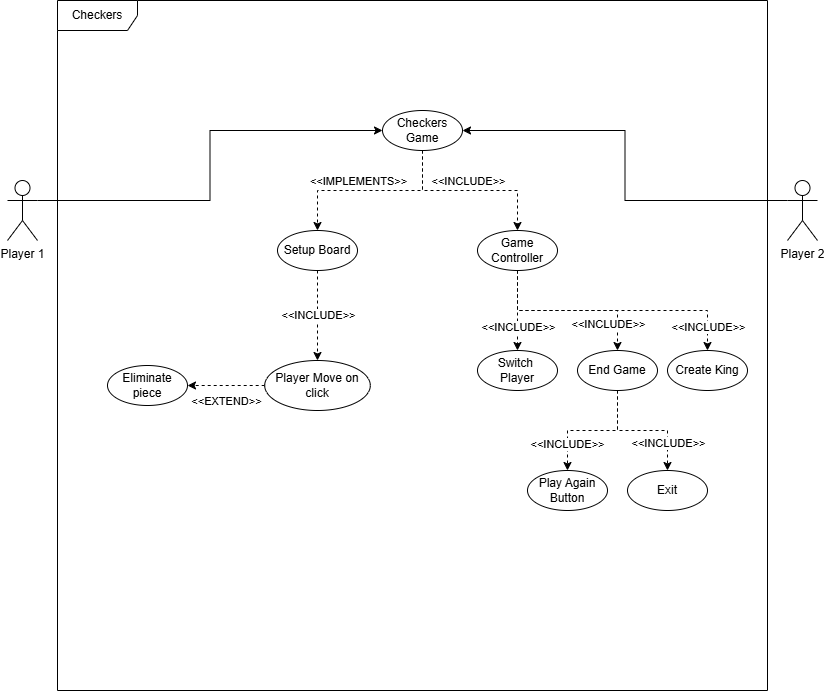

The diagram above was exported from draw.io. Its source (the exported page's mxGraphModel, read from the mxfile embedded in the PNG):
<mxGraphModel dx="1434" dy="738" grid="1" gridSize="10" guides="1" tooltips="1" connect="1" arrows="1" fold="1" page="1" pageScale="1" pageWidth="850" pageHeight="1100" math="0" shadow="0">
  <root>
    <mxCell id="0" />
    <mxCell id="1" parent="0" />
    <mxCell id="0xTwku5NVh-F6FxW5PhT-1" value="Checkers" style="shape=umlFrame;whiteSpace=wrap;html=1;pointerEvents=0;width=80;height=30;" parent="1" vertex="1">
      <mxGeometry x="80" y="90" width="710" height="690" as="geometry" />
    </mxCell>
    <mxCell id="0xTwku5NVh-F6FxW5PhT-2" style="edgeStyle=orthogonalEdgeStyle;rounded=0;orthogonalLoop=1;jettySize=auto;html=1;exitX=1;exitY=0.3333333333333333;exitDx=0;exitDy=0;exitPerimeter=0;entryX=0;entryY=0.5;entryDx=0;entryDy=0;" parent="1" source="0xTwku5NVh-F6FxW5PhT-3" target="0xTwku5NVh-F6FxW5PhT-6" edge="1">
      <mxGeometry relative="1" as="geometry" />
    </mxCell>
    <mxCell id="0xTwku5NVh-F6FxW5PhT-3" value="Player 1&lt;div&gt;&lt;br&gt;&lt;/div&gt;" style="shape=umlActor;verticalLabelPosition=bottom;verticalAlign=top;html=1;" parent="1" vertex="1">
      <mxGeometry x="30" y="270" width="30" height="60" as="geometry" />
    </mxCell>
    <mxCell id="0xTwku5NVh-F6FxW5PhT-4" style="edgeStyle=orthogonalEdgeStyle;rounded=0;orthogonalLoop=1;jettySize=auto;html=1;exitX=0;exitY=0.3333333333333333;exitDx=0;exitDy=0;exitPerimeter=0;entryX=1;entryY=0.5;entryDx=0;entryDy=0;" parent="1" source="0xTwku5NVh-F6FxW5PhT-5" target="0xTwku5NVh-F6FxW5PhT-6" edge="1">
      <mxGeometry relative="1" as="geometry" />
    </mxCell>
    <mxCell id="0xTwku5NVh-F6FxW5PhT-5" value="Player 2" style="shape=umlActor;verticalLabelPosition=bottom;verticalAlign=top;html=1;" parent="1" vertex="1">
      <mxGeometry x="810" y="270" width="30" height="60" as="geometry" />
    </mxCell>
    <mxCell id="0xTwku5NVh-F6FxW5PhT-6" value="Checkers Game" style="ellipse;whiteSpace=wrap;html=1;" parent="1" vertex="1">
      <mxGeometry x="405" y="200" width="80" height="40" as="geometry" />
    </mxCell>
    <mxCell id="0xTwku5NVh-F6FxW5PhT-7" style="edgeStyle=orthogonalEdgeStyle;rounded=0;orthogonalLoop=1;jettySize=auto;html=1;exitX=0.5;exitY=1;exitDx=0;exitDy=0;entryX=0.5;entryY=0;entryDx=0;entryDy=0;dashed=1;" parent="1" source="0xTwku5NVh-F6FxW5PhT-8" target="0xTwku5NVh-F6FxW5PhT-9" edge="1">
      <mxGeometry relative="1" as="geometry" />
    </mxCell>
    <mxCell id="0_-o-FZi2nmJX9TgEin9-9" value="&amp;lt;&amp;lt;INCLUDE&amp;gt;&amp;gt;" style="edgeLabel;html=1;align=center;verticalAlign=middle;resizable=0;points=[];" parent="0xTwku5NVh-F6FxW5PhT-7" connectable="0" vertex="1">
      <mxGeometry x="-0.0286" relative="1" as="geometry">
        <mxPoint as="offset" />
      </mxGeometry>
    </mxCell>
    <mxCell id="0xTwku5NVh-F6FxW5PhT-8" value="Setup Board" style="ellipse;whiteSpace=wrap;html=1;" parent="1" vertex="1">
      <mxGeometry x="300" y="320" width="80" height="40" as="geometry" />
    </mxCell>
    <mxCell id="0xTwku5NVh-F6FxW5PhT-9" value="Player Move on click" style="ellipse;whiteSpace=wrap;html=1;" parent="1" vertex="1">
      <mxGeometry x="287.19" y="450" width="105.62" height="50" as="geometry" />
    </mxCell>
    <mxCell id="0xTwku5NVh-F6FxW5PhT-10" style="edgeStyle=orthogonalEdgeStyle;rounded=0;orthogonalLoop=1;jettySize=auto;html=1;exitX=0.5;exitY=1;exitDx=0;exitDy=0;dashed=1;" parent="1" source="0xTwku5NVh-F6FxW5PhT-6" target="0xTwku5NVh-F6FxW5PhT-8" edge="1">
      <mxGeometry relative="1" as="geometry">
        <mxPoint x="444.5" y="250" as="sourcePoint" />
        <mxPoint x="445" y="300" as="targetPoint" />
        <Array as="points">
          <mxPoint x="445" y="280" />
          <mxPoint x="340" y="280" />
        </Array>
      </mxGeometry>
    </mxCell>
    <mxCell id="0_-o-FZi2nmJX9TgEin9-3" value="&amp;lt;&amp;lt;IMPLEMENTS&amp;gt;&amp;gt;" style="edgeLabel;html=1;align=center;verticalAlign=middle;resizable=0;points=[];" parent="0xTwku5NVh-F6FxW5PhT-10" connectable="0" vertex="1">
      <mxGeometry x="0.1081" y="-1" relative="1" as="geometry">
        <mxPoint x="-3" y="-9" as="offset" />
      </mxGeometry>
    </mxCell>
    <mxCell id="0xTwku5NVh-F6FxW5PhT-11" value="Eliminate piece" style="ellipse;whiteSpace=wrap;html=1;" parent="1" vertex="1">
      <mxGeometry x="130" y="455" width="80" height="40" as="geometry" />
    </mxCell>
    <mxCell id="0xTwku5NVh-F6FxW5PhT-12" style="edgeStyle=orthogonalEdgeStyle;rounded=0;orthogonalLoop=1;jettySize=auto;html=1;exitX=0;exitY=0.5;exitDx=0;exitDy=0;entryX=1;entryY=0.5;entryDx=0;entryDy=0;dashed=1;" parent="1" source="0xTwku5NVh-F6FxW5PhT-9" target="0xTwku5NVh-F6FxW5PhT-11" edge="1">
      <mxGeometry relative="1" as="geometry">
        <mxPoint x="455" y="350" as="sourcePoint" />
        <mxPoint x="455" y="400" as="targetPoint" />
      </mxGeometry>
    </mxCell>
    <mxCell id="0_-o-FZi2nmJX9TgEin9-10" value="&amp;lt;&amp;lt;EXTEND&amp;gt;&amp;gt;" style="edgeLabel;html=1;align=center;verticalAlign=middle;resizable=0;points=[];" parent="0xTwku5NVh-F6FxW5PhT-12" connectable="0" vertex="1">
      <mxGeometry x="0.0043" relative="1" as="geometry">
        <mxPoint y="15" as="offset" />
      </mxGeometry>
    </mxCell>
    <mxCell id="0xTwku5NVh-F6FxW5PhT-13" style="edgeStyle=orthogonalEdgeStyle;rounded=0;orthogonalLoop=1;jettySize=auto;html=1;exitX=0.5;exitY=1;exitDx=0;exitDy=0;entryX=0.5;entryY=0;entryDx=0;entryDy=0;dashed=1;" parent="1" source="0xTwku5NVh-F6FxW5PhT-15" target="0xTwku5NVh-F6FxW5PhT-16" edge="1">
      <mxGeometry relative="1" as="geometry" />
    </mxCell>
    <mxCell id="0_-o-FZi2nmJX9TgEin9-7" value="&amp;lt;&amp;lt;INCLUDE&amp;gt;&amp;gt;" style="edgeLabel;html=1;align=center;verticalAlign=middle;resizable=0;points=[];" parent="0xTwku5NVh-F6FxW5PhT-13" connectable="0" vertex="1">
      <mxGeometry x="0.5912" y="-1" relative="1" as="geometry">
        <mxPoint as="offset" />
      </mxGeometry>
    </mxCell>
    <mxCell id="0xTwku5NVh-F6FxW5PhT-14" style="edgeStyle=orthogonalEdgeStyle;rounded=0;orthogonalLoop=1;jettySize=auto;html=1;exitX=0.5;exitY=1;exitDx=0;exitDy=0;entryX=0.5;entryY=0;entryDx=0;entryDy=0;dashed=1;" parent="1" source="0xTwku5NVh-F6FxW5PhT-15" target="0xTwku5NVh-F6FxW5PhT-17" edge="1">
      <mxGeometry relative="1" as="geometry" />
    </mxCell>
    <mxCell id="0_-o-FZi2nmJX9TgEin9-8" value="&amp;lt;&amp;lt;INCLUDE&amp;gt;&amp;gt;" style="edgeLabel;html=1;align=center;verticalAlign=middle;resizable=0;points=[];" parent="0xTwku5NVh-F6FxW5PhT-14" connectable="0" vertex="1">
      <mxGeometry x="0.5736" y="-1" relative="1" as="geometry">
        <mxPoint x="1" as="offset" />
      </mxGeometry>
    </mxCell>
    <mxCell id="0xTwku5NVh-F6FxW5PhT-15" value="End Game" style="ellipse;whiteSpace=wrap;html=1;" parent="1" vertex="1">
      <mxGeometry x="600" y="440" width="80" height="40" as="geometry" />
    </mxCell>
    <mxCell id="0xTwku5NVh-F6FxW5PhT-16" value="Play Again Button" style="ellipse;whiteSpace=wrap;html=1;" parent="1" vertex="1">
      <mxGeometry x="550" y="560" width="80" height="40" as="geometry" />
    </mxCell>
    <mxCell id="0xTwku5NVh-F6FxW5PhT-17" value="Exit" style="ellipse;whiteSpace=wrap;html=1;" parent="1" vertex="1">
      <mxGeometry x="650" y="560" width="80" height="40" as="geometry" />
    </mxCell>
    <mxCell id="g5UhdfYq97m2kKCq9jQ_-1" value="Game Controller" style="ellipse;whiteSpace=wrap;html=1;" parent="1" vertex="1">
      <mxGeometry x="500" y="320" width="80" height="40" as="geometry" />
    </mxCell>
    <mxCell id="g5UhdfYq97m2kKCq9jQ_-3" style="edgeStyle=orthogonalEdgeStyle;rounded=0;orthogonalLoop=1;jettySize=auto;html=1;exitX=0.5;exitY=1;exitDx=0;exitDy=0;dashed=1;entryX=0.5;entryY=0;entryDx=0;entryDy=0;" parent="1" source="0xTwku5NVh-F6FxW5PhT-6" target="g5UhdfYq97m2kKCq9jQ_-1" edge="1">
      <mxGeometry relative="1" as="geometry">
        <mxPoint x="525" y="320" as="sourcePoint" />
        <mxPoint x="420" y="400" as="targetPoint" />
      </mxGeometry>
    </mxCell>
    <mxCell id="0_-o-FZi2nmJX9TgEin9-1" value="&amp;lt;&amp;lt;INCLUDE&amp;gt;&amp;gt;" style="edgeLabel;html=1;align=center;verticalAlign=middle;resizable=0;points=[];" parent="g5UhdfYq97m2kKCq9jQ_-3" connectable="0" vertex="1">
      <mxGeometry x="-0.1238" y="3" relative="1" as="geometry">
        <mxPoint x="8" y="-7" as="offset" />
      </mxGeometry>
    </mxCell>
    <mxCell id="g5UhdfYq97m2kKCq9jQ_-4" style="edgeStyle=orthogonalEdgeStyle;rounded=0;orthogonalLoop=1;jettySize=auto;html=1;exitX=0.5;exitY=1;exitDx=0;exitDy=0;entryX=0.5;entryY=0;entryDx=0;entryDy=0;dashed=1;" parent="1" source="g5UhdfYq97m2kKCq9jQ_-1" target="0xTwku5NVh-F6FxW5PhT-15" edge="1">
      <mxGeometry relative="1" as="geometry">
        <mxPoint x="550" y="410" as="sourcePoint" />
        <mxPoint x="500" y="490" as="targetPoint" />
      </mxGeometry>
    </mxCell>
    <mxCell id="0_-o-FZi2nmJX9TgEin9-5" value="&amp;lt;&amp;lt;INCLUDE&amp;gt;&amp;gt;" style="edgeLabel;html=1;align=center;verticalAlign=middle;resizable=0;points=[];" parent="g5UhdfYq97m2kKCq9jQ_-4" connectable="0" vertex="1">
      <mxGeometry x="0.7047" y="2" relative="1" as="geometry">
        <mxPoint x="-12" as="offset" />
      </mxGeometry>
    </mxCell>
    <mxCell id="g5UhdfYq97m2kKCq9jQ_-5" value="Switch&amp;nbsp;&lt;div&gt;Pl&lt;span style=&quot;background-color: initial;&quot;&gt;ayer&lt;/span&gt;&lt;/div&gt;" style="ellipse;whiteSpace=wrap;html=1;" parent="1" vertex="1">
      <mxGeometry x="500" y="440" width="80" height="40" as="geometry" />
    </mxCell>
    <mxCell id="g5UhdfYq97m2kKCq9jQ_-6" style="edgeStyle=orthogonalEdgeStyle;rounded=0;orthogonalLoop=1;jettySize=auto;html=1;exitX=0.5;exitY=1;exitDx=0;exitDy=0;entryX=0.5;entryY=0;entryDx=0;entryDy=0;dashed=1;" parent="1" source="g5UhdfYq97m2kKCq9jQ_-1" target="g5UhdfYq97m2kKCq9jQ_-5" edge="1">
      <mxGeometry relative="1" as="geometry">
        <mxPoint x="550" y="370" as="sourcePoint" />
        <mxPoint x="650" y="450" as="targetPoint" />
      </mxGeometry>
    </mxCell>
    <mxCell id="0_-o-FZi2nmJX9TgEin9-4" value="&amp;lt;&amp;lt;INCLUDE&amp;gt;&amp;gt;" style="edgeLabel;html=1;align=center;verticalAlign=middle;resizable=0;points=[];" parent="g5UhdfYq97m2kKCq9jQ_-6" connectable="0" vertex="1">
      <mxGeometry x="0.4071" relative="1" as="geometry">
        <mxPoint as="offset" />
      </mxGeometry>
    </mxCell>
    <mxCell id="g5UhdfYq97m2kKCq9jQ_-7" value="Create King" style="ellipse;whiteSpace=wrap;html=1;" parent="1" vertex="1">
      <mxGeometry x="690" y="440" width="80" height="40" as="geometry" />
    </mxCell>
    <mxCell id="g5UhdfYq97m2kKCq9jQ_-8" style="edgeStyle=orthogonalEdgeStyle;rounded=0;orthogonalLoop=1;jettySize=auto;html=1;exitX=0.5;exitY=1;exitDx=0;exitDy=0;entryX=0.5;entryY=0;entryDx=0;entryDy=0;dashed=1;" parent="1" source="g5UhdfYq97m2kKCq9jQ_-1" target="g5UhdfYq97m2kKCq9jQ_-7" edge="1">
      <mxGeometry relative="1" as="geometry">
        <mxPoint x="550" y="370" as="sourcePoint" />
        <mxPoint x="550" y="450" as="targetPoint" />
      </mxGeometry>
    </mxCell>
    <mxCell id="0_-o-FZi2nmJX9TgEin9-6" value="&amp;lt;&amp;lt;INCLUDE&amp;gt;&amp;gt;" style="edgeLabel;html=1;align=center;verticalAlign=middle;resizable=0;points=[];" parent="g5UhdfYq97m2kKCq9jQ_-8" connectable="0" vertex="1">
      <mxGeometry x="0.8243" relative="1" as="geometry">
        <mxPoint as="offset" />
      </mxGeometry>
    </mxCell>
  </root>
</mxGraphModel>